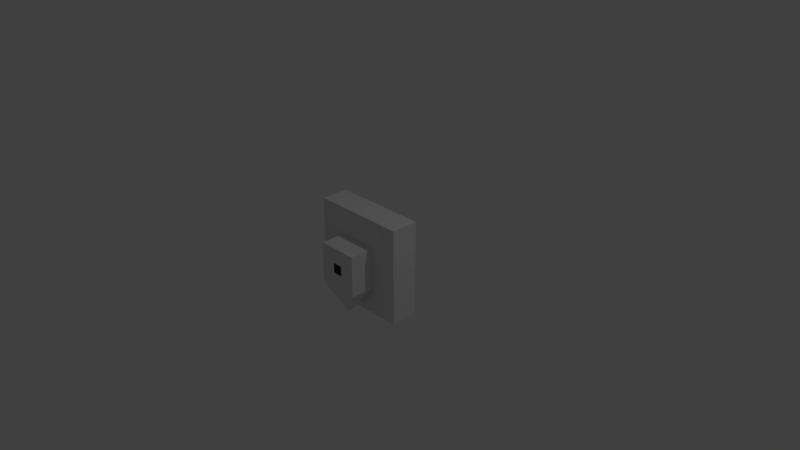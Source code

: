 # Source: RobotDriveBase.blend  (saved by Blender 2.79.0; exported with 4.5.12 LTS)
import bpy
from mathutils import Matrix  # noqa: F401  (used for matrix-valued properties, if any)

bpy.ops.wm.read_factory_settings(use_empty=True)
scene = bpy.context.scene
scene.name = 'Scene'

# ---- collections
col_collection_1 = bpy.data.collections.new('Collection 1'); scene.collection.children.link(col_collection_1)

# ---- materials (node trees are filled in below, after node groups)
mat_material = bpy.data.materials.new('Material')
mat_material.alpha_threshold = 0.0
mat_material.use_transparent_shadow = False
mat_material.roughness = 0.5
mat_material.line_color = (0.0, 0.0, 0.0, 1.0)

# ---- material node trees

# ---- world
world_world = bpy.data.worlds.new('World'); scene.world = world_world
world_world.color = (0.05088, 0.05088, 0.05088)
world_world.use_sun_shadow = False
world_world.sun_shadow_jitter_overblur = 0.0
world_world.cycles.sampling_method = 'MANUAL'

# ---- cameras
cam_camera = bpy.data.cameras.new('Camera')
cam_camera.clip_end = 100.0
cam_camera.lens = 35.0
cam_camera.sensor_width = 32.0
cam_camera.sensor_height = 18.0
cam_camera.ortho_scale = 7.314
cam_camera.dof.focus_distance = 0.0
cam_camera.dof.aperture_fstop = 128.0

# ---- lights
light_lamp = bpy.data.lights.new('Lamp', 'POINT')
light_lamp.transmission_factor = 0.0
light_lamp.cutoff_distance = 30.0
light_lamp.energy = 100.0
light_lamp.shadow_buffer_clip_start = 1.001
light_lamp.shadow_soft_size = 0.1
light_lamp.shadow_maximum_resolution = 0.006
light_lamp.use_absolute_resolution = True

# ---- meshes
me_cube = bpy.data.meshes.new('Cube')
me_cube.from_pydata([(1.0, 1.0, -1.0), (1.0, -1.0, -1.0), (-1.0, -1.0, -1.0), (-1.0, 1.0, -1.0), (1.0, 1.0, 1.0), (1.0, -1.0, 1.0), (-1.0, -1.0, 1.0), (-1.0, 1.0, 1.0), (0.4242, -1.0, -0.4242), (-0.4242, -1.0, -0.4242), (0.4242, -1.0, 0.4242), (-0.4242, -1.0, 0.4242), (1.0, -1.0, -1.0), (-1.0, -1.0, -1.0), (1.0, -1.0, 1.0), (-1.0, -1.0, 1.0), (0.4242, -2.826, -0.4242), (-0.4242, -2.826, -0.4242), (0.4242, -2.826, 0.4242), (-0.4242, -2.826, 0.4242), (0.02875, -1.851, 1.014), (-0.02875, -1.851, 1.014), (0.02875, -1.975, 1.014), (-0.02875, -1.975, 1.014), (-2.086e-07, -2.826, -0.4242), (0.4242, -2.826, -2.98e-08), (-0.4242, -2.826, -2.98e-08), (-4.47e-07, -2.826, 0.4242), (-0.2121, -2.826, -0.4242), (0.4242, -2.826, 0.2121), (-0.4242, -2.826, 0.2121), (-0.2121, -2.826, 0.4242), (0.2121, -2.826, -0.4242), (0.4242, -2.826, -0.2121), (-0.4242, -2.826, -0.2121), (0.2121, -2.826, 0.4242), (-0.2121, -2.826, -2.98e-08), (0.2121, -2.826, -2.98e-08), (-2.682e-07, -2.826, -0.2121), (-3.874e-07, -2.826, 0.2121), (0.2121, -2.826, 0.2121), (0.2121, -2.826, -0.2121), (-0.2121, -2.826, -0.2121), (-0.2121, -2.826, 0.2121), (-0.3182, -2.826, -0.4242), (0.4242, -2.826, 0.3182), (-0.4242, -2.826, 0.3182), (-0.3182, -2.826, 0.4242), (0.1061, -2.826, -0.4242), (0.4242, -2.826, -0.1061), (-0.4242, -2.826, -0.1061), (0.1061, -2.826, 0.4242), (-0.3182, -2.826, -2.98e-08), (0.1061, -2.826, -2.98e-08), (-2.384e-07, -2.826, -0.3182), (-3.576e-07, -2.826, 0.1061), (-0.1061, -2.826, -0.4242), (0.4242, -2.826, 0.1061), (-0.4242, -2.826, 0.1061), (-0.1061, -2.826, 0.4242), (0.3182, -2.826, -0.4242), (0.4242, -2.826, -0.3182), (-0.4242, -2.826, -0.3182), (0.3182, -2.826, 0.4242), (-0.1061, -2.826, -2.98e-08), (0.3182, -2.826, -2.98e-08), (-2.98e-07, -2.826, -0.1061), (-4.172e-07, -2.826, 0.3182), (0.1061, -2.826, 0.2121), (0.3182, -2.826, 0.2121), (0.2121, -2.826, 0.1061), (0.2121, -2.826, 0.3182), (0.1061, -2.826, -0.2121), (0.3182, -2.826, -0.2121), (0.2121, -2.826, -0.3182), (0.2121, -2.826, -0.1061), (-0.3182, -2.826, -0.2121), (-0.1061, -2.826, -0.2121), (-0.2121, -2.826, -0.3182), (-0.2121, -2.826, -0.1061), (-0.3182, -2.826, 0.2121), (-0.1061, -2.826, 0.2121), (-0.2121, -2.826, 0.1061), (-0.2121, -2.826, 0.3182), (-0.1061, -2.826, 0.3182), (-0.1061, -2.826, 0.1061), (-0.3182, -2.826, 0.1061), (-0.1061, -2.826, -0.1061), (-0.1061, -2.826, -0.3182), (-0.3182, -2.826, -0.3182), (0.3182, -2.826, -0.1061), (0.3182, -2.826, -0.3182), (0.1061, -2.826, -0.3182), (0.3182, -2.826, 0.3182), (0.3182, -2.826, 0.1061), (0.1061, -2.826, 0.1061), (0.1061, -2.826, 0.3182), (0.1061, -2.826, -0.1061), (-0.3182, -2.826, -0.1061), (-0.3182, -2.826, 0.3182)], [], [(0, 1, 2, 3), (4, 7, 6, 5), (0, 4, 5, 1), (6, 2, 13, 15), (2, 6, 7, 3), (4, 0, 3, 7), (10, 11, 21, 20), (1, 5, 14, 12), (2, 1, 12, 13), (5, 6, 15, 14), (8, 9, 13, 12), (10, 8, 12, 14), (9, 11, 15, 13), (11, 10, 14, 15), (99, 47, 19, 46), (8, 10, 18, 45, 29, 57, 25, 49, 33, 61, 16), (11, 9, 17, 62, 34, 50, 26, 58, 30, 46, 19), (9, 8, 16, 60, 32, 48, 24, 56, 28, 44, 17), (20, 21, 23, 22), (11, 19, 23, 21), (18, 10, 20, 22), (19, 47, 31, 59, 27, 51, 35, 63, 18, 22, 23), (98, 52, 26, 50), (96, 51, 27, 67), (95, 68, 39, 55), (94, 69, 40, 70), (93, 63, 35, 71), (92, 72, 38, 54), (91, 73, 41, 74), (90, 65, 37, 75), (89, 76, 34, 62), (88, 77, 42, 78), (87, 64, 36, 79), (86, 80, 30, 58), (85, 81, 43, 82), (84, 59, 31, 83), (81, 84, 83, 43), (39, 67, 84, 81), (67, 27, 59, 84), (64, 85, 82, 36), (55, 39, 81, 85), (52, 86, 58, 26), (36, 82, 86, 52), (82, 43, 80, 86), (77, 87, 79, 42), (38, 66, 87, 77), (56, 88, 78, 28), (24, 54, 88, 56), (54, 38, 77, 88), (44, 89, 62, 17), (28, 78, 89, 44), (78, 42, 76, 89), (73, 90, 75, 41), (33, 49, 90, 73), (49, 25, 65, 90), (60, 91, 74, 32), (16, 61, 91, 60), (61, 33, 73, 91), (48, 92, 54, 24), (32, 74, 92, 48), (74, 41, 72, 92), (69, 93, 71, 40), (29, 45, 93, 69), (45, 18, 63, 93), (65, 94, 70, 37), (25, 57, 94, 65), (57, 29, 69, 94), (37, 70, 95, 53), (70, 40, 68, 95), (68, 96, 67, 39), (40, 71, 96, 68), (71, 35, 51, 96), (72, 97, 66, 38), (41, 75, 97, 72), (75, 37, 53, 97), (76, 98, 50, 34), (42, 79, 98, 76), (79, 36, 52, 98), (80, 99, 46, 30), (43, 83, 99, 80), (83, 31, 47, 99)])
me_cube.materials.append(mat_material)
me_cube.use_remesh_preserve_volume = False
me_cube.use_remesh_preserve_attributes = False
me_cube.use_mirror_vertex_groups = False
me_cube.update()

# ---- objects
ob_cube = bpy.data.objects.new('Cube', me_cube)
ob_lamp = bpy.data.objects.new('Lamp', light_lamp)
ob_camera = bpy.data.objects.new('Camera', cam_camera)

# ---- transforms, parenting, visibility, modifiers, constraints
ob_cube.location = (0.0, 0.0, -0.03031)
ob_cube.rotation_euler = (0.0, 3.142, 0.0)
ob_cube.scale = (0.6604, 0.1871, 0.66)
ob_cube.lock_rotations_4d = False
ob_cube.empty_display_type = 'ARROWS'
ob_cube.lineart.crease_threshold = 0.0
ob_lamp.location = (4.076, 1.005, 5.904)
ob_lamp.rotation_euler = (0.6503, 0.05522, 1.866)
ob_lamp.lock_rotations_4d = False
ob_lamp.empty_display_type = 'ARROWS'
ob_lamp.color = (0.0, 0.0, 0.0, 0.0)
ob_lamp.lineart.crease_threshold = 0.0
ob_camera.location = (7.481, -6.508, 5.344)
ob_camera.rotation_euler = (1.109, 0.0, 0.8149)
ob_camera.lock_rotations_4d = False
ob_camera.empty_display_type = 'ARROWS'
ob_camera.color = (0.0, 0.0, 0.0, 0.0)
ob_camera.display_type = 'WIRE'
ob_camera.lineart.crease_threshold = 0.0

# ---- collection membership
col_collection_1.objects.link(ob_cube)
col_collection_1.objects.link(ob_lamp)
col_collection_1.objects.link(ob_camera)

# ---- scene / render settings (as saved in the file)
scene.camera = ob_camera
scene.frame_start = 1; scene.frame_end = 250; scene.frame_set(1)
scene.render.engine = 'BLENDER_EEVEE_NEXT'
scene.render.resolution_percentage = 50
scene.render.dither_intensity = 0.0
scene.cycles.use_denoising = False
scene.cycles.samples = 128
scene.cycles.sampling_pattern = 'TABULATED_SOBOL'
scene.cycles.use_adaptive_sampling = False
scene.cycles.use_light_tree = False
scene.cycles.blur_glossy = 0.0
scene.cycles.sample_clamp_indirect = 0.0
scene.view_settings.view_transform = 'Standard'
bpy.context.view_layer.update()
